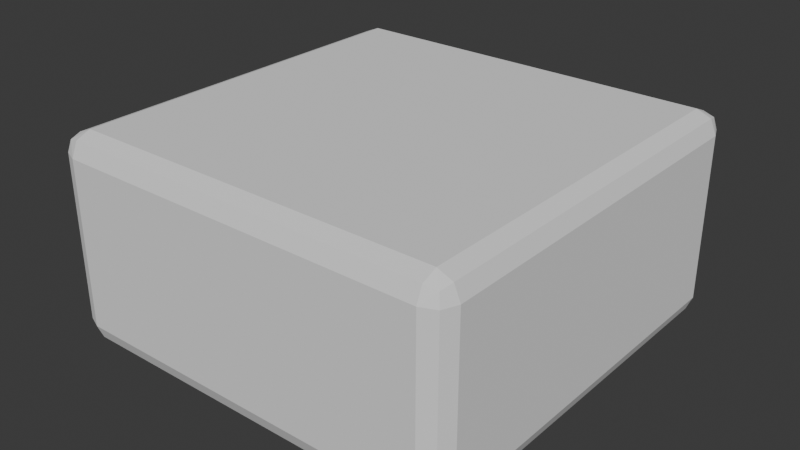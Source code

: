 # Source: Base_half_low.blend  (saved by Blender 4.0.36; exported with 4.5.12 LTS)
import bpy
from mathutils import Matrix  # noqa: F401  (used for matrix-valued properties, if any)

bpy.ops.wm.read_factory_settings(use_empty=True)
scene = bpy.context.scene
scene.name = 'Scene'

# ---- collections
col_collection = bpy.data.collections.new('Collection'); scene.collection.children.link(col_collection)

# ---- world
world_world = bpy.data.worlds.new('World'); scene.world = world_world
world_world.use_nodes = True; world_world.node_tree.nodes.clear()
_N = world_world.node_tree.nodes; _L = world_world.node_tree.links
n0 = _N.new('ShaderNodeOutputWorld'); n0.name = 'World Output'; n0.location = (300, 300)
n1 = _N.new('ShaderNodeBackground'); n1.name = 'Background'; n1.location = (10, 300)
n1.inputs[0].default_value = (0.05088, 0.05088, 0.05088, 1.0)
_L.new(n1.outputs[0], n0.inputs[0])
n0.is_active_output = True
world_world.color = (0.05088, 0.05088, 0.05088)
world_world.use_sun_shadow = False
world_world.sun_shadow_jitter_overblur = 0.0

# ---- meshes
me_cube = bpy.data.meshes.new('Cube')
me_cube.from_pydata([(-0.9, -1.0, 0.9), (-0.9, -0.9, 1.0), (-1.0, -0.9, 0.9), (-0.9, -0.9707, 0.9707), (-0.9577, -0.9577, 0.9577), (-0.9707, -0.9, 0.9707), (-0.9707, -0.9707, 0.9), (-1.0, 0.9, 0.9), (-0.9, 0.9, 1.0), (-0.9, 1.0, 0.9), (-0.9707, 0.9, 0.9707), (-0.9577, 0.9577, 0.9577), (-0.9, 0.9707, 0.9707), (-0.9707, 0.9707, 0.9), (1.0, -0.9, 0.9), (0.9, -0.9, 1.0), (0.9, -1.0, 0.9), (0.9707, -0.9, 0.9707), (0.9577, -0.9577, 0.9577), (0.9, -0.9707, 0.9707), (0.9707, -0.9707, 0.9), (0.9, 1.0, 0.9), (0.9, 0.9, 1.0), (1.0, 0.9, 0.9), (0.9, 0.9707, 0.9707), (0.9577, 0.9577, 0.9577), (0.9707, 0.9, 0.9707), (0.9707, 0.9707, 0.9), (-1.0, -0.9, 0.1), (-0.9, -0.9, 0.0), (-0.9, -1.0, 0.1), (-0.9707, -0.9, 0.02929), (-0.9577, -0.9577, 0.04226), (-0.9, -0.9707, 0.02929), (-0.9707, -0.9707, 0.1), (-1.0, 0.9, 0.1), (-0.9, 1.0, 0.1), (-0.9, 0.9, 0.0), (-0.9707, 0.9707, 0.1), (-0.9577, 0.9577, 0.04226), (-0.9, 0.9707, 0.02929), (-0.9707, 0.9, 0.02929), (0.9, 1.0, 0.1), (1.0, 0.9, 0.1), (0.9, 0.9, 0.0), (0.9707, 0.9707, 0.1), (0.9577, 0.9577, 0.04226), (0.9707, 0.9, 0.02929), (0.9, 0.9707, 0.02929), (1.0, -0.9, 0.1), (0.9, -1.0, 0.1), (0.9, -0.9, 0.0), (0.9707, -0.9707, 0.1), (0.9577, -0.9577, 0.04226), (0.9, -0.9707, 0.02929), (0.9707, -0.9, 0.02929)], [], [(22, 8, 1, 15), (43, 23, 14, 49), (51, 29, 37, 44), (28, 2, 7, 35), (36, 9, 21, 42), (0, 3, 4, 6), (1, 5, 4, 3), (2, 6, 4, 5), (7, 10, 11, 13), (8, 12, 11, 10), (9, 13, 11, 12), (14, 17, 18, 20), (15, 19, 18, 17), (16, 20, 18, 19), (21, 24, 25, 27), (22, 26, 25, 24), (23, 27, 25, 26), (28, 31, 32, 34), (29, 33, 32, 31), (30, 34, 32, 33), (35, 38, 39, 41), (36, 40, 39, 38), (37, 41, 39, 40), (42, 45, 46, 48), (43, 47, 46, 45), (44, 48, 46, 47), (49, 52, 53, 55), (50, 54, 53, 52), (51, 55, 53, 54), (30, 0, 6, 34), (34, 6, 2, 28), (1, 8, 10, 5), (5, 10, 7, 2), (8, 22, 24, 12), (12, 24, 21, 9), (22, 15, 17, 26), (26, 17, 14, 23), (15, 1, 3, 19), (19, 3, 0, 16), (9, 36, 38, 13), (13, 38, 35, 7), (23, 43, 45, 27), (27, 45, 42, 21), (16, 50, 52, 20), (20, 52, 49, 14), (50, 30, 33, 54), (54, 33, 29, 51), (43, 49, 55, 47), (47, 55, 51, 44), (36, 42, 48, 40), (40, 48, 44, 37), (28, 35, 41, 31), (31, 41, 37, 29), (50, 16, 0, 30)])
_uv = me_cube.uv_layers.new(name='UVMap')
_uv.uv.foreach_set('vector', [0.2525, 0.02735, 0.4787, 0.2552, 0.2527, 0.4833, 0.02646, 0.2554, 0.8653, 0.6436, 0.9667, 0.7455, 0.7407, 0.9735, 0.6392, 0.8716, 0.6196, 0.8521, 0.3934, 0.6242, 0.6194, 0.3962, 0.8456, 0.6241, 0.3737, 0.6046, 0.2723, 0.5028, 0.4984, 0.2748, 0.5998, 0.3766, 0.6196, 0.3567, 0.5178, 0.2552, 0.7429, 0.02653, 0.8449, 0.1278, 0.2527, 0.5225, 0.2433, 0.5122, 0.2526, 0.5058, 0.262, 0.5123, 0.2527, 0.4833, 0.262, 0.4935, 0.2527, 0.5, 0.2434, 0.4935, 0.2723, 0.5028, 0.262, 0.5123, 0.2555, 0.5029, 0.262, 0.4935, 0.4984, 0.2748, 0.489, 0.2645, 0.4983, 0.258, 0.5077, 0.2645, 0.4787, 0.2552, 0.489, 0.2459, 0.4954, 0.2552, 0.489, 0.2645, 0.5178, 0.2552, 0.5077, 0.2645, 0.5013, 0.2553, 0.5076, 0.2461, 0.7407, 0.9735, 0.7501, 0.9838, 0.7407, 0.9902, 0.7313, 0.9837, 0.02646, 0.2554, 0.01618, 0.2647, 0.009771, 0.2554, 0.01623, 0.2461, 0.02632, 0.7499, 0.01613, 0.7592, 0.009771, 0.7499, 0.01618, 0.7407, 0.7429, 0.02653, 0.7335, 0.01629, 0.7428, 0.009771, 0.7522, 0.01622, 0.2525, 0.02735, 0.2431, 0.01709, 0.2525, 0.01065, 0.2618, 0.01714, 0.9667, 0.7455, 0.977, 0.736, 0.9835, 0.7454, 0.977, 0.7547, 0.3737, 0.6046, 0.3832, 0.6149, 0.3738, 0.6214, 0.3644, 0.6149, 0.3934, 0.6242, 0.3831, 0.6336, 0.3767, 0.6242, 0.3832, 0.6149, 0.3541, 0.6244, 0.3644, 0.6149, 0.3709, 0.6243, 0.3644, 0.6336, 0.5998, 0.3766, 0.6101, 0.3672, 0.6166, 0.3766, 0.6101, 0.3859, 0.6196, 0.3567, 0.6291, 0.3671, 0.6196, 0.3737, 0.6101, 0.3672, 0.6194, 0.3962, 0.6101, 0.3859, 0.6194, 0.3795, 0.6287, 0.386, 0.8449, 0.1278, 0.8552, 0.1183, 0.8617, 0.1277, 0.8553, 0.137, 0.8653, 0.6436, 0.8559, 0.6333, 0.8653, 0.6269, 0.8746, 0.6334, 0.8456, 0.6241, 0.8559, 0.6147, 0.8623, 0.624, 0.8559, 0.6333, 0.6392, 0.8716, 0.6289, 0.8811, 0.6225, 0.8717, 0.629, 0.8624, 0.1275, 0.852, 0.137, 0.8624, 0.1275, 0.869, 0.118, 0.8624, 0.6196, 0.8521, 0.629, 0.8624, 0.6196, 0.8688, 0.6103, 0.8623, 0.3541, 0.6244, 0.2527, 0.5225, 0.262, 0.5123, 0.3644, 0.6149, 0.3644, 0.6149, 0.262, 0.5123, 0.2723, 0.5028, 0.3737, 0.6046, 0.2527, 0.4833, 0.4787, 0.2552, 0.489, 0.2645, 0.262, 0.4935, 0.262, 0.4935, 0.489, 0.2645, 0.4984, 0.2748, 0.2723, 0.5028, 0.4787, 0.2552, 0.2525, 0.02735, 0.2618, 0.01714, 0.489, 0.2459, 0.5076, 0.2461, 0.7335, 0.01629, 0.7429, 0.02653, 0.5178, 0.2552, 0.2525, 0.02735, 0.02646, 0.2554, 0.01623, 0.2461, 0.2431, 0.01709, 0.977, 0.7547, 0.7501, 0.9838, 0.7407, 0.9735, 0.9667, 0.7455, 0.02646, 0.2554, 0.2527, 0.4833, 0.2434, 0.4935, 0.01618, 0.2647, 0.01618, 0.7407, 0.2433, 0.5122, 0.2527, 0.5225, 0.02632, 0.7499, 0.5178, 0.2552, 0.6196, 0.3567, 0.6101, 0.3672, 0.5077, 0.2645, 0.5077, 0.2645, 0.6101, 0.3672, 0.5998, 0.3766, 0.4984, 0.2748, 0.9667, 0.7455, 0.8653, 0.6436, 0.8746, 0.6334, 0.977, 0.736, 0.7522, 0.01622, 0.8552, 0.1183, 0.8449, 0.1278, 0.7429, 0.02653, 0.02632, 0.7499, 0.1275, 0.852, 0.118, 0.8624, 0.01613, 0.7592, 0.7313, 0.9837, 0.6289, 0.8811, 0.6392, 0.8716, 0.7407, 0.9735, 0.1275, 0.852, 0.3541, 0.6244, 0.3644, 0.6336, 0.137, 0.8624, 0.6103, 0.8623, 0.3831, 0.6336, 0.3934, 0.6242, 0.6196, 0.8521, 0.8653, 0.6436, 0.6392, 0.8716, 0.629, 0.8624, 0.8559, 0.6333, 0.8559, 0.6333, 0.629, 0.8624, 0.6196, 0.8521, 0.8456, 0.6241, 0.6196, 0.3567, 0.8449, 0.1278, 0.8553, 0.137, 0.6291, 0.3671, 0.6287, 0.386, 0.8559, 0.6147, 0.8456, 0.6241, 0.6194, 0.3962, 0.3737, 0.6046, 0.5998, 0.3766, 0.6101, 0.3859, 0.3832, 0.6149, 0.3832, 0.6149, 0.6101, 0.3859, 0.6194, 0.3962, 0.3934, 0.6242, 0.1275, 0.852, 0.02632, 0.7499, 0.2527, 0.5225, 0.3541, 0.6244])
me_cube.update()

# ---- objects
ob_cube = bpy.data.objects.new('Cube', me_cube)

# ---- transforms, parenting, visibility, modifiers, constraints
ob_cube.location = (0.0, 0.0, 0.0)

# ---- collection membership
col_collection.objects.link(ob_cube)

# ---- scene / render settings (as saved in the file)
scene.frame_start = 1; scene.frame_end = 250; scene.frame_set(1)
scene.render.engine = 'BLENDER_EEVEE_NEXT'
scene.cycles.sampling_pattern = 'TABULATED_SOBOL'
bpy.context.view_layer.update()

# ---- added for rendering (the .blend has no active camera and no usable light): camera, sun
cam_auto = bpy.data.cameras.new('AutoCamera')
cam_auto.lens = 50.0
cam_auto.sensor_width = 36.0
cam_auto.clip_end = 1000.0
ob_auto_camera = bpy.data.objects.new('AutoCamera', cam_auto)
scene.collection.objects.link(ob_auto_camera)
ob_auto_camera.location = (2.77567, -3.33081, 2.72054)
ob_auto_camera.rotation_euler = (1.09748, -7.21219e-08, 0.694738)
scene.camera = ob_auto_camera
light_auto_sun = bpy.data.lights.new('AutoSun', 'SUN')
light_auto_sun.energy = 3.0
light_auto_sun.angle = 0.0523599
ob_auto_sun = bpy.data.objects.new('AutoSun', light_auto_sun)
scene.collection.objects.link(ob_auto_sun)
ob_auto_sun.rotation_euler = (0.872665, 0.174533, 0.523599)
bpy.context.view_layer.update()
